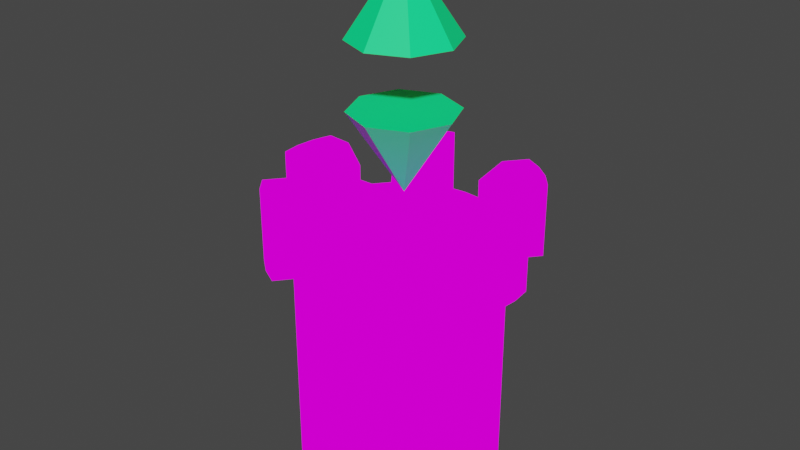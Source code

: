 # Source: MageTowerTexturePaint.blend  (saved by Blender 2.80.51; exported with 4.5.12 LTS)
import bpy
from mathutils import Matrix  # noqa: F401  (used for matrix-valued properties, if any)

bpy.ops.wm.read_factory_settings(use_empty=True)
scene = bpy.context.scene
scene.name = 'Scene'

# ---- collections
col_collection = bpy.data.collections.new('Collection'); scene.collection.children.link(col_collection)

# ---- images (referenced by path relative to the original .blend; pixels are not part of the script)
import os
ASSET_DIR = os.environ.get("B2B_ASSET_DIR", "")  # directory of the original .blend (textures are referenced by path, not embedded)
HERE = os.path.dirname(os.path.abspath(__file__))  # packed textures are extracted next to this script under _unpacked/

def load_image(name, relpath, width, height, colorspace="sRGB"):
    """Load a texture the original file referenced (path relative to the .blend, or extracted next to this script)."""
    p = next((c for c in (os.path.join(HERE, relpath), os.path.join(ASSET_DIR, relpath)) if relpath and os.path.exists(c)), "")
    if p:
        img = bpy.data.images.load(p, check_existing=True)
        img.name = name
    else:  # same state as the original file: an image datablock whose file is absent (Cycles renders it pink)
        img = bpy.data.images.new(name, width, height)
        img.source = "FILE"
        img.filepath = "//" + (relpath or name)
    img.colorspace_settings.name = colorspace
    return img
img_towertexture_gimp_png = load_image('towerTexture_gimp.png', 'towerTexture_gimp.png', 1024, 1024, 'sRGB')

# ---- materials (node trees are filled in below, after node groups)
mat_material_003 = bpy.data.materials.new('Material.003')
mat_material_003.use_transparent_shadow = False
mat_material_003.roughness = 0.25
mat_material = bpy.data.materials.new('Material')
mat_material.alpha_threshold = 0.0
mat_material.use_transparent_shadow = False
mat_material.roughness = 0.5
mat_material.line_color = (0.0, 0.0, 0.0, 1.0)
mat_material_002 = bpy.data.materials.new('Material.002')
mat_material_002.use_transparent_shadow = False
mat_material_002.roughness = 0.25
mat_material_005 = bpy.data.materials.new('Material.005')
mat_material_005.use_transparent_shadow = False
mat_material_005.roughness = 0.25

# ---- material node trees
mat_material_003.use_nodes = True; mat_material_003.node_tree.nodes.clear()
_N = mat_material_003.node_tree.nodes; _L = mat_material_003.node_tree.links
n0 = _N.new('ShaderNodeOutputMaterial'); n0.name = 'Material Output'; n0.location = (300, 300)
n1 = _N.new('ShaderNodeBsdfPrincipled'); n1.name = 'Principled BSDF'; n1.location = (10, 300)
n1.distribution = 'GGX'
n1.subsurface_method = 'BURLEY'
n1.inputs[0].default_value = (0.5204, 0.6746, 1.0, 1.0)
n1.inputs[3].default_value = 1.45
_L.new(n1.outputs[0], n0.inputs[0])
n0.is_active_output = True
mat_material.use_nodes = True; mat_material.node_tree.nodes.clear()
_N = mat_material.node_tree.nodes; _L = mat_material.node_tree.links
n0 = _N.new('ShaderNodeOutputMaterial'); n0.name = 'Material Output'; n0.location = (300, 300)
n1 = _N.new('ShaderNodeBsdfPrincipled'); n1.name = 'Principled BSDF'; n1.location = (10, 300)
n1.distribution = 'GGX'
n1.subsurface_method = 'BURLEY'
n1.inputs[0].default_value = (0.8, 0.2869, 0.02619, 1.0)
n1.inputs[3].default_value = 1.45
_L.new(n1.outputs[0], n0.inputs[0])
n0.is_active_output = True
mat_material_002.use_nodes = True; mat_material_002.node_tree.nodes.clear()
_N = mat_material_002.node_tree.nodes; _L = mat_material_002.node_tree.links
n0 = _N.new('ShaderNodeOutputMaterial'); n0.name = 'Material Output'; n0.location = (300, 300)
n1 = _N.new('ShaderNodeBsdfPrincipled'); n1.name = 'Principled BSDF'; n1.location = (10, 300)
n1.distribution = 'GGX'
n1.subsurface_method = 'BURLEY'
n1.inputs[0].default_value = (0.0, 1.0, 0.2675, 1.0)
n1.inputs[3].default_value = 1.45
_L.new(n1.outputs[0], n0.inputs[0])
n0.is_active_output = True
mat_material_005.use_nodes = True; mat_material_005.node_tree.nodes.clear()
_N = mat_material_005.node_tree.nodes; _L = mat_material_005.node_tree.links
n0 = _N.new('ShaderNodeOutputMaterial'); n0.name = 'Material Output'; n0.location = (428, 221)
n1 = _N.new('ShaderNodeTexImage'); n1.name = 'Image Texture'; n1.location = (98, 214)
n1.image = img_towertexture_gimp_png
_L.new(n1.outputs[0], n0.inputs[0])
n0.is_active_output = True

# ---- world
world_world = bpy.data.worlds.new('World'); scene.world = world_world
world_world.use_nodes = True; world_world.node_tree.nodes.clear()
_N = world_world.node_tree.nodes; _L = world_world.node_tree.links
n0 = _N.new('ShaderNodeOutputWorld'); n0.name = 'World Output'; n0.location = (300, 300)
n1 = _N.new('ShaderNodeBackground'); n1.name = 'Background'; n1.location = (10, 300)
n1.inputs[0].default_value = (0.05088, 0.05088, 0.05088, 1.0)
_L.new(n1.outputs[0], n0.inputs[0])
n0.is_active_output = True
world_world.color = (0.05088, 0.05088, 0.05088)
world_world.use_sun_shadow = False
world_world.sun_shadow_jitter_overblur = 0.0

# ---- meshes
me_cylinder = bpy.data.meshes.new('Cylinder')
me_cylinder.from_pydata([(0.0, 1.0, -1.263), (0.1951, 0.9808, -1.263), (0.3827, 0.9239, -1.263), (0.5556, 0.8315, -1.263), (0.7071, 0.7071, -1.263), (0.8315, 0.5556, -1.263), (0.9239, 0.3827, -1.263), (0.9808, 0.1951, -1.263), (1.0, 7.55e-08, -1.263), (0.9808, -0.1951, -1.263), (0.9239, -0.3827, -1.263), (0.8315, -0.5556, -1.263), (0.7071, -0.7071, -1.263), (0.5556, -0.8315, -1.263), (0.3827, -0.9239, -1.263), (-0.5556, -0.8315, -1.263), (-0.7071, -0.7071, -1.263), (-0.8315, -0.5556, -1.263), (-0.9239, -0.3827, -1.263), (-0.9808, -0.1951, -1.263), (-1.0, 9.656e-07, -1.263), (-0.9808, 0.1951, -1.263), (-0.9239, 0.3827, -1.263), (-0.8315, 0.5556, -1.263), (-0.7071, 0.7071, -1.263), (-0.5556, 0.8315, -1.263), (-0.3827, 0.9239, -1.263), (-0.1951, 0.9808, -1.263), (0.7597, -0.7597, 1.737), (0.6082, -0.8841, 1.737), (0.4353, -0.9765, 1.737), (0.2477, -1.033, 1.737), (-0.3827, -0.9239, 1.737), (-0.7071, -0.7071, 1.737), (-0.8315, -0.5556, 1.737), (-1.033, -0.1951, 1.737), (-1.053, 9.649e-07, 1.737), (-1.033, 0.1951, 1.737), (-0.9765, 0.3827, 1.737), (0.3194, 0.771, 1.579), (0.4637, 0.6939, 1.579), (0.5901, 0.5901, 1.579), (0.6939, 0.4637, 1.579), (0.8185, 0.1628, 1.579), (0.8346, 1.107e-07, 1.579), (0.8185, -0.1628, 1.579), (0.771, -0.3194, 1.579), (0.5901, -0.5901, 1.579), (0.4637, -0.6939, 1.579), (0.3194, -0.771, 1.579), (0.1628, -0.8185, 1.579), (-0.3194, -0.771, 1.579), (-0.4637, -0.6939, 1.579), (-0.5901, -0.5901, 1.579), (-0.6939, -0.4637, 1.579), (-0.8185, -0.1628, 1.579), (-0.8346, 8.535e-07, 1.579), (-0.8185, 0.1628, 1.579), (-0.771, 0.3194, 1.579), (-0.5901, 0.5901, 1.579), (-0.4637, 0.6939, 1.579), (-0.3194, 0.771, 1.579), (-0.1628, 0.8185, 1.579), (0.1628, 0.8185, 1.277), (4.763e-08, 0.8346, 1.277), (0.3194, 0.771, 1.277), (0.4637, 0.6939, 1.277), (0.771, 0.3194, 1.277), (0.8185, 0.1628, 1.277), (0.8346, 1.107e-07, 1.277), (0.8185, -0.1628, 1.277), (0.771, -0.3194, 1.277), (0.6939, -0.4637, 1.277), (0.5901, -0.5901, 1.277), (0.4637, -0.6939, 1.277), (0.3194, -0.771, 1.277), (0.1628, -0.8185, 1.277), (-2.243e-07, -0.8346, 1.277), (-0.1628, -0.8185, 1.277), (-0.3194, -0.771, 1.277), (-0.4637, -0.6939, 1.277), (-0.5901, -0.5901, 1.277), (-0.6939, -0.4637, 1.277), (-0.771, -0.3194, 1.277), (-0.8185, -0.1628, 1.277), (-0.8346, 8.535e-07, 1.277), (-0.8185, 0.1628, 1.277), (-0.771, 0.3194, 1.277), (-0.6939, 0.4637, 1.277), (-0.5901, 0.5901, 1.277), (-0.4637, 0.6939, 1.277), (-0.3194, 0.771, 1.277), (-0.1628, 0.8185, 1.277), (0.3827, 0.9239, 1.274), (0.8315, 0.5556, 1.274), (0.9239, 0.3827, 1.274), (0.7597, -0.7597, 1.379), (0.6082, -0.8841, 1.379), (0.4353, -0.9765, 1.379), (0.2477, -1.033, 1.379), (-3.258e-07, -1.0, 1.274), (-0.1951, -0.9808, 1.274), (-0.5496, -1.127, 1.737), (-0.7225, -1.035, 1.737), (-0.9239, -0.3827, 1.274), (-1.033, -0.1951, 1.379), (-0.5556, -0.8315, 1.737), (-0.9765, 0.3827, 1.379), (-0.8315, 0.5556, 1.274), (-0.7071, 0.7071, 1.274), (-1.295, -0.1693, 1.737), (-1.315, 0.0258, 1.737), (-0.1951, 0.9808, 1.274), (0.1951, 0.9808, 1.277), (1.367e-10, 1.0, 1.277), (0.9239, 0.3827, 1.277), (0.8315, 0.5556, 1.277), (0.8315, -0.5556, 1.277), (-3.257e-07, -1.0, 1.277), (0.2477, -1.033, 1.382), (-0.1951, -0.9808, 1.277), (-0.3827, -0.9239, 1.382), (-0.9239, -0.3827, 1.277), (-0.8315, -0.5556, 1.382), (-1.033, -0.1951, 1.382), (-0.8315, 0.5556, 1.277), (-0.9765, 0.3827, 1.382), (-0.7071, 0.7071, 1.277), (-0.1951, 0.9808, 1.277), (0.1628, 0.8185, 1.277), (5.969e-08, 0.8346, 1.277), (0.3194, 0.771, 1.277), (0.771, 0.3194, 1.277), (0.6939, 0.4637, 1.277), (0.8185, 0.1628, 1.277), (0.6939, -0.4637, 1.277), (0.771, -0.3194, 1.277), (0.5901, -0.5901, 1.277), (-2.122e-07, -0.8346, 1.277), (0.1628, -0.8185, 1.277), (-0.1628, -0.8185, 1.277), (-0.3194, -0.771, 1.277), (-0.771, -0.3194, 1.277), (-0.6939, -0.4637, 1.277), (-0.8185, -0.1628, 1.277), (-0.6939, 0.4637, 1.277), (-0.771, 0.3194, 1.277), (-0.5901, 0.5901, 1.277), (-0.1628, 0.8185, 1.277), (0.1951, 0.9808, -0.3095), (0.3827, 0.9239, -0.04632), (0.5556, 0.8315, -0.2042), (0.7071, 0.7071, -0.2042), (0.8315, 0.5556, -0.2042), (0.9239, 0.3827, -0.2042), (0.9808, 0.1951, -0.2042), (1.0, 7.55e-08, -0.2042), (0.9808, -0.1951, -0.2042), (0.9239, -0.3827, -0.2042), (0.8315, -0.5556, -0.2042), (0.7071, -0.7071, -0.2042), (0.5556, -0.8315, -0.2042), (0.3827, -0.9239, -0.2042), (0.1951, -0.9808, -0.2042), (-3.258e-07, -1.0, -0.2042), (-0.1951, -0.9808, -0.2042), (-0.3827, -0.9239, -0.2042), (-0.5556, -0.8315, -0.2042), (-0.7071, -0.7071, -0.2042), (-0.8315, -0.5556, -0.2042), (-0.9239, -0.3827, -0.2042), (-0.9808, -0.1951, -0.2042), (-1.0, 9.656e-07, -0.2042), (-0.9808, 0.1951, -0.2042), (-0.9239, 0.3827, -0.2042), (-0.8315, 0.5556, -0.2042), (-0.7071, 0.7071, -0.2042), (-0.5556, 0.8315, -0.2042), (-0.3827, 0.9239, -0.2042), (-0.1951, 0.9808, -0.04632), (0.0, 1.0, -0.3095), (0.1951, -0.9808, -1.263), (-0.3827, -0.9239, -1.263), (0.2054, -0.876, -1.263), (-0.3724, -0.8191, -1.263), (0.2054, -0.876, -0.3095), (-0.3724, -0.8191, -0.3095), (0.1951, 0.9808, 0.845), (0.3827, 0.9239, 0.5819), (-0.1951, 0.9808, 0.5819), (0.0, 1.0, 0.845), (0.1848, 0.876, -0.3095), (0.3724, 0.8191, -0.04632), (-0.2054, 0.876, -0.04632), (-0.01032, 0.8952, -0.3095), (0.1848, 0.876, 0.845), (0.3724, 0.8191, 0.5819), (-0.2054, 0.876, 0.5819), (-0.01032, 0.8952, 0.845), (0.1393, 0.9856, 0.845), (0.0558, 0.9952, 0.845), (0.1393, 0.9856, -0.3095), (0.0558, 0.9952, -0.3095), (0.3827, 0.9239, 0.3102), (0.3827, 0.9239, 0.2254), (-0.1951, 0.9808, 0.2254), (-0.1951, 0.9808, 0.3102), (0.4637, 0.6939, 1.119), (0.771, 0.3194, 1.119), (0.8185, -0.1628, 1.119), (0.771, -0.3194, 1.119), (0.6939, -0.4637, 1.119), (0.5901, -0.5901, 1.119), (0.4637, -0.6939, 1.119), (0.3194, -0.771, 1.119), (-2.33e-07, -0.8346, 1.119), (-0.1628, -0.8185, 1.119), (-0.3194, -0.771, 1.119), (-0.5901, -0.5901, 1.119), (-0.6939, -0.4637, 1.119), (-0.771, -0.3194, 1.119), (-0.8346, 8.535e-07, 1.119), (-0.8185, 0.1628, 1.119), (-0.6939, 0.4637, 1.119), (-0.5901, 0.5901, 1.119), (-0.3194, 0.771, 1.119), (0.1628, 0.8185, 1.119), (3.897e-08, 0.8346, 1.119), (0.3194, 0.771, 1.119), (0.8185, 0.1628, 1.119), (0.8346, 1.107e-07, 1.119), (0.1628, -0.8185, 1.119), (-0.4637, -0.6939, 1.119), (-0.8185, -0.1628, 1.119), (-0.771, 0.3194, 1.119), (-0.4637, 0.6939, 1.119), (-0.1628, 0.8185, 1.119), (0.1303, 0.6548, 1.119), (5.911e-08, 0.6676, 1.119), (0.2555, 0.6168, 1.119), (0.3709, 0.5551, 1.119), (0.4721, 0.4721, 1.119), (0.5551, 0.3709, 1.119), (0.6168, 0.2555, 1.119), (0.6548, 0.1303, 1.119), (0.6676, 1.47e-07, 1.119), (0.6548, -0.1303, 1.119), (0.6168, -0.2555, 1.119), (0.5551, -0.3709, 1.119), (0.4721, -0.4721, 1.119), (0.3709, -0.5551, 1.119), (0.2555, -0.6168, 1.119), (0.1303, -0.6548, 1.119), (-1.584e-07, -0.6676, 1.119), (-0.1303, -0.6548, 1.119), (-0.2555, -0.6168, 1.119), (-0.3709, -0.5551, 1.119), (-0.4721, -0.4721, 1.119), (-0.5551, -0.3709, 1.119), (-0.6168, -0.2555, 1.119), (-0.6548, -0.1302, 1.119), (-0.6676, 7.413e-07, 1.119), (-0.6548, 0.1303, 1.119), (-0.6168, 0.2555, 1.119), (-0.5551, 0.3709, 1.119), (-0.4721, 0.4721, 1.119), (-0.3709, 0.5551, 1.119), (-0.2555, 0.6168, 1.119), (-0.1302, 0.6548, 1.119), (0.1303, 0.6548, 1.014), (5.404e-08, 0.6676, 1.014), (0.2555, 0.6168, 1.014), (0.3709, 0.5551, 1.014), (0.4721, 0.4721, 1.014), (0.5551, 0.3709, 1.014), (0.6168, 0.2555, 1.014), (0.6548, 0.1303, 1.014), (0.6676, 1.47e-07, 1.014), (0.6548, -0.1303, 1.014), (0.6168, -0.2555, 1.014), (0.5551, -0.3709, 1.014), (0.4721, -0.4721, 1.014), (0.3709, -0.5551, 1.014), (0.2555, -0.6168, 1.014), (0.1303, -0.6548, 1.014), (-1.635e-07, -0.6676, 1.014), (-0.1303, -0.6548, 1.014), (-0.2555, -0.6168, 1.014), (-0.3709, -0.5551, 1.014), (-0.4721, -0.4721, 1.014), (-0.5551, -0.3709, 1.014), (-0.6168, -0.2555, 1.014), (-0.6548, -0.1302, 1.014), (-0.6676, 7.413e-07, 1.014), (-0.6548, 0.1303, 1.014), (-0.6168, 0.2555, 1.014), (-0.5551, 0.3709, 1.014), (-0.4721, 0.4721, 1.014), (-0.3709, 0.5551, 1.014), (-0.2555, 0.6168, 1.014), (-0.1302, 0.6548, 1.014), (0.3827, 0.9239, 0.9437), (0.5556, 0.8315, 0.9042), (0.8315, 0.5556, 0.9042), (0.9239, 0.3827, 0.9042), (1.033, 0.2477, 1.009), (1.053, 0.05263, 1.009), (1.033, -0.1425, 1.009), (0.9765, -0.3301, 1.009), (0.8315, -0.5556, 0.9042), (0.7597, -0.7597, 1.009), (0.6082, -0.8841, 1.009), (0.4353, -0.9765, 1.009), (0.2477, -1.033, 1.007), (-3.258e-07, -1.0, 0.9012), (-0.1951, -0.9808, 0.9012), (-0.5556, -0.8315, 1.009), (-0.8315, -0.5556, 1.009), (-0.9239, -0.3827, 0.9042), (-1.033, -0.1951, 1.009), (-1.053, 9.649e-07, 1.009), (-1.033, 0.1951, 1.009), (-0.9765, 0.3827, 1.009), (-0.8315, 0.5556, 0.9042), (-0.7071, 0.7071, 0.9042), (-0.5556, 0.8315, 0.9042), (-0.3827, 0.9239, 0.9042), (-0.1951, 0.9808, 0.9437), (0.6939, 0.4637, 1.277), (0.5901, 0.5901, 1.277), (0.7071, 0.7071, 1.274), (0.5556, 0.8315, 1.274), (0.3827, 0.9239, 1.277), (0.6939, 0.4637, 1.119), (0.5901, 0.5901, 1.119), (0.7071, 0.7071, 0.9042), (-1.295, 0.2209, 1.737), (-1.238, 0.4085, 1.737), (-1.315, 0.0258, 1.379), (-1.238, 0.4085, 1.382), (-1.238, 0.4085, 1.379), (-1.295, -0.1693, 1.379), (-1.295, -0.1693, 1.382), (-1.295, 0.2209, 1.379), (-1.295, -0.1693, 1.009), (-1.315, 0.0258, 1.009), (-1.295, 0.2209, 1.009), (-1.238, 0.4085, 1.009), (-0.8315, -0.5556, 1.379), (0.8838, -0.9918, 1.737), (-0.3827, -0.9239, 1.379), (0.7323, -1.116, 1.737), (-0.3827, -0.9239, 1.007), (-0.7071, -0.7071, 1.009), (-0.8741, -0.9105, 1.737), (-0.9984, -0.759, 1.737), (-0.9984, -0.759, 1.382), (-0.9984, -0.759, 1.379), (-0.7225, -1.035, 1.379), (-0.5496, -1.127, 1.379), (-0.5496, -1.127, 1.382), (-0.8741, -0.9105, 1.379), (-0.5496, -1.127, 1.007), (-0.7225, -1.035, 1.009), (-0.8741, -0.9105, 1.009), (-0.9984, -0.759, 1.009), (0.5594, -1.209, 1.737), (0.3718, -1.266, 1.737), (0.5594, -1.209, 1.379), (0.3718, -1.266, 1.382), (0.7323, -1.116, 1.379), (0.3718, -1.266, 1.379), (0.8838, -0.9918, 1.379), (0.8838, -0.9918, 1.009), (0.7323, -1.116, 1.009), (0.5594, -1.209, 1.009), (0.3718, -1.266, 1.007), (0.0558, 1.048, 0.845), (0.0558, 1.048, -0.3095), (0.1393, 1.038, 0.845), (0.1393, 1.038, -0.3095), (0.3827, 1.012, 0.2254), (0.3827, 1.012, 0.3102), (-0.1951, 1.069, 0.3102), (-0.1951, 1.069, 0.2254), (0.9523, -0.2889, 0.35), (0.9904, 0.09755, 0.35), (0.8429, 0.01548, -0.2042), (0.8237, -0.1796, -0.2042), (0.8237, -0.1796, 0.9042), (0.8333, -0.08207, 0.35), (0.8429, 0.01548, 0.9042), (0.8333, 0.113, 0.35), (0.7952, -0.2734, 0.35), (-0.9239, -0.3827, -0.2042), (-0.9239, -0.3827, 0.9042), (-0.8315, -0.5556, -0.2042), (-0.7285, -0.1233, 0.35), (-0.7381, -0.02579, 0.9042), (-0.7381, -0.02579, -0.2042), (-0.7189, 0.1693, 0.9042), (-0.6904, 0.2631, 0.35), (-0.7189, 0.1693, -0.2042), (-0.7285, 0.07175, 0.35), (-0.9523, 0.2889, 0.35), (-0.8315, -0.5556, 0.9042), (-0.9904, -0.09754, 0.35), (0.8841, 0.6082, 1.737), (0.7597, 0.7597, 1.737), (0.8841, 0.6082, 1.382), (0.4353, 0.9765, 1.379), (0.4353, 0.9765, 1.049), (0.8841, 0.6082, 1.379), (0.8841, 0.6082, 1.009), (0.6082, 0.8841, 1.009), (0.9267, 0.9632, 1.379), (0.7597, 0.7597, 1.379), (0.4353, 0.9765, 1.382), (0.6082, 0.8841, 1.379), (0.7751, 1.088, 1.379), (0.6023, 1.18, 1.382), (0.7751, 1.088, 1.737), (0.6023, 1.18, 1.737), (0.9267, 0.9632, 1.737), (1.051, 0.8116, 1.737), (1.051, 0.8116, 1.379), (0.6023, 1.18, 1.379), (1.051, 0.8116, 1.382), (0.6023, 1.18, 1.049), (0.7751, 1.088, 1.009), (0.9267, 0.9632, 1.009), (1.051, 0.8116, 1.009), (0.6082, 0.8841, 1.737), (0.7597, 0.7597, 1.009), (0.4353, 0.9765, 1.737), (-0.5788, 0.8787, 1.737), (-0.7303, 0.7543, 1.737), (-0.4059, 0.9711, 1.737), (-0.2183, 1.028, 1.737), (-0.2183, 1.028, 1.379), (-0.3424, 1.26, 1.379), (-0.53, 1.203, 1.01), (-0.4059, 0.9711, 1.01), (-0.5788, 0.8787, 1.01), (-0.7028, 1.111, 1.01), (-0.2183, 1.028, 1.383), (-0.7303, 0.7543, 1.383), (-0.8544, 0.9864, 1.01), (-0.7303, 0.7543, 1.01), (-0.7303, 0.7543, 1.379), (-0.8544, 0.9864, 1.379), (-0.53, 1.203, 1.737), (-0.3424, 1.26, 1.737), (-0.2183, 1.028, 1.049), (-0.7028, 1.111, 1.737), (-0.8544, 0.9864, 1.737), (-0.53, 1.203, 1.379), (-0.7028, 1.111, 1.379), (-0.3424, 1.26, 1.383), (-0.8544, 0.9864, 1.383), (-0.3424, 1.26, 1.049), (1.033, 0.1951, 1.737), (1.053, 7.451e-08, 1.737), (1.033, -0.1951, 1.737), (0.9765, -0.3827, 1.737), (1.033, 0.1951, 1.382), (0.9765, -0.3827, 1.382), (1.315, -0.02579, 1.737), (1.295, 0.1693, 1.737), (1.295, -0.2209, 1.737), (1.238, -0.4085, 1.737), (1.238, -0.4085, 1.379), (1.295, 0.1693, 1.382), (1.295, -0.2209, 1.379), (1.315, -0.02579, 1.379), (1.295, 0.1693, 1.009), (1.315, -0.02579, 1.009), (1.295, -0.2209, 1.009), (1.238, -0.4085, 1.009)], [(134, 132), (135, 136), (137, 135), (47, 137), (134, 43), (201, 149), (199, 187), (205, 189), (203, 150), (190, 200), (180, 202), (188, 204), (179, 206)], [(98, 99, 371, 368), (28, 29, 351, 349), (107, 322, 347, 340), (173, 172, 399, 402), (37, 36, 56, 57), (119, 98, 368, 369), (105, 124, 342, 341), (38, 37, 57, 58), (29, 28, 47, 48), (30, 29, 48, 49), (31, 30, 49, 50), (51, 32, 121, 141), (60, 61, 437, 435), (106, 32, 51, 52), (33, 106, 52, 53), (34, 33, 53, 54), (38, 58, 146, 126), (36, 35, 55, 56), (88, 87, 234, 223), (40, 39, 65, 66), (61, 60, 90, 91), (41, 40, 66, 329), (62, 61, 91, 92), (42, 41, 329, 328), (52, 51, 79, 80), (53, 52, 80, 81), (54, 53, 81, 82), (44, 43, 68, 69), (45, 44, 69, 70), (46, 45, 70, 71), (56, 55, 84, 85), (57, 56, 85, 86), (58, 57, 86, 87), (48, 47, 73, 74), (49, 48, 74, 75), (50, 49, 75, 76), (60, 59, 89, 90), (189, 112, 128, 114, 190), (323, 108, 109, 324), (322, 107, 108, 323), (37, 38, 337, 336), (126, 107, 340, 339), (124, 35, 110, 342), (318, 104, 105, 319), (317, 348, 104, 318), (315, 101, 350, 352), (314, 100, 101, 315), (313, 99, 100, 314), (72, 73, 96, 117, 135), (99, 313, 376, 371), (313, 312, 375, 376), (303, 94, 95, 304), (187, 113, 332, 188), (202, 201, 199, 200), (28, 96, 73, 47), (125, 126, 146, 145), (113, 114, 130, 129), (127, 125, 145, 147), (332, 113, 129, 131), (118, 119, 139, 138), (120, 118, 138, 140), (121, 120, 140, 141), (114, 128, 148, 130), (115, 116, 133, 132), (122, 123, 143, 142), (124, 122, 142, 144), (449, 127, 109), (31, 50, 139, 119), (34, 54, 143, 123), (96, 28, 349, 372), (55, 35, 124, 144), (197, 193, 179, 189), (1, 149, 150, 2), (2, 150, 151, 3), (3, 151, 152, 4), (4, 152, 153, 5), (5, 153, 154, 6), (6, 154, 155, 7), (8, 156, 157, 9), (10, 158, 159, 11), (11, 159, 160, 12), (12, 160, 161, 13), (13, 161, 162, 14), (14, 162, 163, 181), (163, 166, 186, 185), (182, 166, 167, 15), (15, 167, 168, 16), (16, 168, 169, 17), (17, 169, 170, 18), (18, 170, 171, 19), (170, 169, 396, 394), (396, 405, 395, 394), (321, 404, 401, 400), (22, 174, 175, 23), (23, 175, 176, 24), (24, 176, 177, 25), (25, 177, 178, 26), (26, 178, 179, 27), (27, 179, 180, 0), (183, 185, 186, 184), (181, 163, 185, 183), (166, 182, 184, 186), (182, 181, 183, 184), (187, 190, 114, 113), (191, 194, 193, 197, 198, 195, 196, 192), (180, 179, 193, 194), (0, 180, 149, 1), (187, 188, 196, 195), (150, 149, 191, 192), (192, 196, 188, 150), (189, 190, 198, 197), (194, 191, 149, 180), (204, 205, 206, 203), (75, 74, 213, 214), (63, 64, 227, 226), (89, 88, 223, 224), (76, 75, 214, 231), (65, 63, 226, 228), (90, 89, 224, 235), (77, 76, 231, 215), (66, 65, 228, 207), (91, 90, 235, 225), (78, 77, 215, 216), (329, 66, 207, 334), (92, 91, 225, 236), (79, 78, 216, 217), (64, 92, 236, 227), (80, 79, 217, 232), (81, 80, 232, 218), (68, 67, 208, 229), (82, 81, 218, 219), (69, 68, 229, 230), (83, 82, 219, 220), (70, 69, 230, 209), (84, 83, 220, 233), (71, 70, 209, 210), (85, 84, 233, 221), (72, 71, 210, 211), (86, 85, 221, 222), (73, 72, 211, 212), (87, 86, 222, 234), (74, 73, 212, 213), (219, 218, 257, 258), (261, 260, 292, 293), (230, 229, 244, 245), (220, 219, 258, 259), (209, 230, 245, 246), (233, 220, 259, 260), (210, 209, 246, 247), (221, 233, 260, 261), (211, 210, 247, 248), (222, 221, 261, 262), (212, 211, 248, 249), (234, 222, 262, 263), (213, 212, 249, 250), (223, 234, 263, 264), (214, 213, 250, 251), (226, 227, 238, 237), (224, 223, 264, 265), (231, 214, 251, 252), (228, 226, 237, 239), (235, 224, 265, 266), (215, 231, 252, 253), (207, 228, 239, 240), (225, 235, 266, 267), (216, 215, 253, 254), (334, 207, 240, 241), (236, 225, 267, 268), (217, 216, 254, 255), (333, 334, 241, 242), (227, 236, 268, 238), (232, 217, 255, 256), (208, 333, 242, 243), (218, 232, 256, 257), (229, 208, 243, 244), (269, 270, 300, 299, 298, 297, 296, 295, 294, 293, 292, 291, 290, 289, 288, 287, 286, 285, 284, 283, 282, 281, 280, 279, 278, 277, 276, 275, 274, 273, 272, 271), (248, 247, 279, 280), (262, 261, 293, 294), (249, 248, 280, 281), (263, 262, 294, 295), (250, 249, 281, 282), (264, 263, 295, 296), (251, 250, 282, 283), (237, 238, 270, 269), (265, 264, 296, 297), (252, 251, 283, 284), (239, 237, 269, 271), (266, 265, 297, 298), (253, 252, 284, 285), (240, 239, 271, 272), (267, 266, 298, 299), (254, 253, 285, 286), (241, 240, 272, 273), (268, 267, 299, 300), (255, 254, 286, 287), (242, 241, 273, 274), (238, 268, 300, 270), (256, 255, 287, 288), (243, 242, 274, 275), (257, 256, 288, 289), (244, 243, 275, 276), (258, 257, 289, 290), (245, 244, 276, 277), (259, 258, 290, 291), (246, 245, 277, 278), (260, 259, 291, 292), (247, 246, 278, 279), (198, 190, 187, 195), (150, 301, 302, 151), (151, 302, 335, 152), (152, 335, 303, 153), (153, 303, 304, 154), (159, 309, 310, 160), (160, 310, 311, 161), (161, 311, 312, 162), (162, 312, 313, 163), (163, 313, 314, 164), (164, 314, 315, 165), (165, 315, 352, 166), (166, 352, 316, 167), (167, 316, 353, 168), (168, 353, 317, 169), (169, 317, 405, 396), (21, 173, 174, 22), (345, 320, 319, 344), (399, 403, 402), (19, 171, 172, 20), (171, 406, 172), (175, 323, 324, 176), (176, 324, 325, 177), (177, 325, 326, 178), (178, 326, 327, 179), (328, 329, 334, 333), (67, 328, 333, 208), (302, 301, 411, 414), (94, 303, 413, 412), (116, 330, 416, 409), (301, 93, 410, 411), (303, 335, 433, 413), (335, 302, 414, 433), (93, 331, 418, 410), (331, 332, 417, 418), (330, 94, 412, 416), (438, 62, 92, 128, 445), (128, 112, 439, 445), (59, 60, 435, 436), (61, 62, 438, 437), (327, 326, 442, 453), (324, 109, 449, 448), (112, 327, 453, 439), (127, 89, 59, 436, 446), (326, 325, 443, 442), (449, 446, 127), (109, 127, 446, 449), (325, 324, 448, 443), (337, 339, 340, 343, 336), (336, 343, 338, 111), (110, 111, 338, 341, 342), (346, 343, 340, 347), (345, 338, 343, 346), (344, 341, 338, 345), (35, 36, 111, 110), (319, 105, 341, 344), (404, 321, 322), (38, 126, 339, 337), (36, 37, 336, 111), (398, 403, 399, 397), (352, 350, 359, 362), (34, 123, 356, 355), (348, 317, 365, 357), (106, 33, 354, 103), (317, 353, 364, 365), (121, 32, 102, 360), (355, 356, 357, 361, 354), (354, 361, 358, 103), (102, 103, 358, 359, 360), (364, 361, 357, 365), (363, 358, 361, 364), (362, 359, 358, 363), (33, 34, 355, 354), (316, 352, 362, 363), (350, 121, 360, 359), (123, 348, 357, 356), (353, 316, 363, 364), (32, 106, 103, 102), (367, 369, 368, 366), (351, 370, 372, 349), (366, 368, 370, 351), (375, 368, 371, 376), (374, 370, 368, 375), (373, 372, 370, 374), (29, 30, 366, 351), (470, 471, 473, 469), (30, 31, 367, 366), (310, 96, 372, 373), (311, 310, 373, 374), (31, 119, 369, 367), (96, 97, 370, 372), (312, 311, 374, 375), (378, 377, 379, 380), (381, 382, 383, 384), (206, 205, 384, 383), (204, 203, 382, 381), (200, 199, 379, 377), (202, 200, 377, 378), (205, 204, 381, 384), (203, 206, 383, 382), (201, 202, 378, 380), (199, 201, 380, 379), (157, 385, 158), (157, 156, 387, 388), (307, 385, 393, 389), (159, 158, 308, 309), (386, 305, 306), (155, 386, 156), (386, 306, 391, 392), (154, 304, 305, 155), (308, 385, 307), (305, 386, 155), (385, 157, 388, 393), (385, 308, 158), (7, 155, 156, 8), (9, 157, 158, 10), (393, 388, 390, 389), (390, 387, 392, 391), (390, 391, 389), (387, 390, 388), (156, 386, 392, 387), (306, 307, 389, 391), (317, 318, 395, 405), (320, 321, 400, 398), (404, 322, 174), (319, 320, 406), (172, 406, 397, 399), (403, 398, 400), (173, 404, 174), (347, 322, 321, 346), (404, 173, 402, 401), (170, 318, 319, 171), (346, 321, 320, 345), (20, 172, 173, 21), (171, 319, 406), (406, 320, 398, 397), (400, 401, 402, 403), (175, 174, 322, 323), (318, 170, 394, 395), (434, 432, 421, 422), (412, 413, 431, 425), (410, 418, 419, 426), (409, 416, 415, 427), (416, 412, 425, 415), (418, 417, 420, 419), (430, 415, 425, 431), (429, 419, 415, 430), (428, 426, 419, 429), (421, 419, 420, 422), (423, 415, 419, 421), (423, 424, 427, 415), (407, 409, 427, 424), (414, 411, 428, 429), (432, 408, 423, 421), (417, 434, 422, 420), (433, 414, 429, 430), (408, 407, 424, 423), (413, 433, 430, 431), (411, 410, 426, 428), (39, 40, 432, 434), (40, 41, 408, 432), (41, 42, 407, 408), (39, 434, 417, 332, 131), (133, 116, 409, 407, 42), (438, 445, 458, 452), (453, 442, 441, 460), (445, 439, 440, 458), (442, 443, 444, 441), (448, 449, 450, 447), (437, 438, 452, 451), (441, 456, 440, 460), (444, 457, 456, 441), (447, 450, 457, 444), (451, 456, 457, 454), (452, 458, 440, 456, 451), (455, 454, 457, 450, 459), (436, 435, 454, 455), (449, 446, 459, 450), (446, 436, 455, 459), (435, 437, 451, 454), (443, 448, 447, 444), (439, 453, 460, 440), (465, 461, 468, 472), (462, 463, 469, 467), (475, 305, 465, 472), (308, 478, 471, 466), (464, 466, 471, 470), (467, 474, 472, 468), (469, 473, 474, 467), (477, 473, 471, 478), (476, 474, 473, 477), (475, 472, 474, 476), (463, 464, 470, 469), (310, 309, 117, 96), (306, 305, 475, 476), (461, 462, 467, 468), (308, 307, 477, 478), (117, 309, 308, 466), (307, 306, 476, 477), (117, 466, 72), (136, 71, 72, 466), (136, 46, 71), (466, 71, 46, 464), (44, 45, 463, 462), (45, 46, 464, 463), (43, 44, 462, 461), (95, 115, 465, 305, 304), (461, 465, 134, 68, 43), (67, 68, 465, 115, 95)])
me_cylinder.polygons.foreach_set('material_index', [3, 3, 3, 3, 3, 3, 3, 3, 3, 3, 3, 3, 3, 3, 3, 3, 3, 3, 3, 3, 3, 3, 3, 3, 3, 3, 3, 3, 3, 3, 3, 3, 3, 3, 3, 3, 3, 3, 3, 3, 3, 3, 3, 3, 3, 3, 3, 3, 3, 3, 3, 3, 3, 3, 3, 3, 3, 3, 3, 3, 3, 3, 3, 3, 3, 3, 3, 3, 3, 3, 3, 3, 3, 3, 3, 3, 3, 3, 3, 3, 3, 3, 3, 3, 3, 3, 3, 3, 3, 3, 3, 3, 3, 3, 3, 3, 3, 3, 3, 3, 3, 3, 3, 3, 3, 3, 3, 3, 3, 3, 3, 3, 3, 3, 3, 3, 3, 3, 3, 3, 3, 3, 3, 3, 3, 3, 3, 3, 3, 3, 3, 3, 3, 3, 3, 3, 3, 3, 3, 3, 3, 3, 3, 3, 3, 3, 3, 3, 3, 3, 3, 3, 3, 3, 3, 3, 3, 3, 3, 3, 3, 3, 3, 3, 3, 3, 3, 3, 3, 3, 3, 3, 3, 3, 3, 3, 3, 3, 3, 3, 3, 3, 3, 3, 3, 3, 3, 3, 3, 3, 3, 3, 3, 3, 3, 3, 3, 3, 3, 3, 3, 3, 3, 3, 3, 3, 3, 3, 3, 3, 3, 3, 3, 3, 3, 3, 3, 3, 3, 3, 3, 3, 3, 3, 3, 3, 3, 3, 3, 3, 3, 3, 3, 3, 3, 3, 3, 3, 3, 3, 3, 3, 3, 3, 3, 3, 3, 3, 3, 3, 3, 3, 3, 3, 3, 3, 3, 3, 3, 3, 3, 3, 3, 3, 3, 3, 3, 3, 3, 3, 3, 3, 3, 3, 3, 3, 3, 3, 3, 3, 3, 3, 3, 3, 3, 3, 3, 3, 3, 3, 3, 3, 3, 3, 3, 3, 3, 3, 3, 3, 3, 3, 3, 3, 3, 3, 3, 3, 3, 3, 3, 3, 3, 3, 3, 3, 3, 3, 3, 3, 3, 3, 3, 3, 3, 3, 3, 3, 3, 3, 3, 3, 3, 3, 3, 3, 3, 3, 3, 3, 3, 3, 3, 3, 3, 3, 3, 3, 3, 3, 3, 3, 3, 3, 3, 3, 3, 3, 3, 3, 3, 3, 3, 3, 3, 3, 3, 3, 3, 3, 3, 3, 3, 3, 3, 3, 3, 3, 3, 3, 3, 3, 3, 3, 3, 3, 3, 3, 3, 3, 3, 3, 3, 3, 3, 3, 3, 3, 3, 3, 3, 3, 3, 3, 3, 3, 3, 3, 3, 3, 3, 3, 3, 3, 3, 3])
_uv = me_cylinder.uv_layers.new(name='UVMap')
_uv.uv.foreach_set('vector', [0.0118, 0.9247, 0.03449, 0.9202, 0.03449, 0.9512, 0.0118, 0.9557, 0.03913, 0.8115, 0.04364, 0.7889, 0.07469, 0.7889, 0.07017, 0.8115, 0.7961, 0.3916, 0.7961, 0.3481, 0.8254, 0.3482, 0.8254, 0.3916, 0.4609, 0.9851, 0.4378, 0.9851, 0.4378, 0.9541, 0.4609, 0.9541, 0.6057, 0.8156, 0.6057, 0.8387, 0.5802, 0.8359, 0.5802, 0.8167, 0.779, 0.9733, 0.7563, 0.9688, 0.7563, 0.9378, 0.779, 0.9423, 0.718, 0.3903, 0.718, 0.3898, 0.7473, 0.3899, 0.7473, 0.3903, 0.6012, 0.793, 0.6057, 0.8156, 0.5802, 0.8167, 0.5764, 0.7978, 0.04364, 0.7889, 0.03913, 0.8115, 0.0118, 0.8034, 0.01557, 0.7845, 0.04364, 0.7658, 0.04364, 0.7889, 0.01557, 0.7845, 0.01557, 0.7653, 0.03913, 0.7432, 0.04364, 0.7658, 0.01557, 0.7653, 0.0118, 0.7464, 0.8632, 0.2414, 0.8437, 0.2601, 0.8437, 0.2184, 0.8632, 0.2059, 0.4902, 0.8372, 0.4902, 0.8179, 0.5156, 0.8159, 0.5156, 0.839, 0.4014, 0.8423, 0.4059, 0.8196, 0.4248, 0.8255, 0.421, 0.8443, 0.4014, 0.8653, 0.4014, 0.8423, 0.421, 0.8443, 0.421, 0.8636, 0.4059, 0.8879, 0.4014, 0.8653, 0.421, 0.8636, 0.4248, 0.8825, 0.7961, 0.4337, 0.7709, 0.4151, 0.7709, 0.3796, 0.7961, 0.392, 0.6057, 0.8387, 0.6012, 0.8613, 0.5764, 0.8548, 0.5802, 0.8359, 0.4061, 0.6377, 0.4061, 0.6187, 0.4247, 0.6186, 0.4247, 0.6377, 0.6785, 0.2614, 0.6785, 0.2422, 0.714, 0.2422, 0.714, 0.2614, 0.3704, 0.6869, 0.3705, 0.6725, 0.406, 0.6725, 0.4059, 0.6869, 0.6785, 0.28, 0.6785, 0.2614, 0.714, 0.2614, 0.714, 0.28, 0.6785, 0.1884, 0.6785, 0.1741, 0.7141, 0.1741, 0.7141, 0.1884, 0.6785, 0.2974, 0.6785, 0.28, 0.714, 0.28, 0.7141, 0.2974, 0.6785, 0.09922, 0.6785, 0.08, 0.714, 0.08, 0.714, 0.09922, 0.6785, 0.1178, 0.6785, 0.09922, 0.714, 0.09922, 0.714, 0.1178, 0.6785, 0.1352, 0.6785, 0.1178, 0.714, 0.1178, 0.7141, 0.1352, 0.7327, 0.7081, 0.7327, 0.7246, 0.6972, 0.7246, 0.6971, 0.7081, 0.7326, 0.69, 0.7327, 0.7081, 0.6971, 0.7081, 0.6971, 0.69, 0.7326, 0.671, 0.7326, 0.69, 0.6971, 0.69, 0.6971, 0.671, 0.3705, 0.5808, 0.3704, 0.5635, 0.4059, 0.5635, 0.406, 0.5808, 0.3705, 0.5995, 0.3705, 0.5808, 0.406, 0.5808, 0.406, 0.5994, 0.3705, 0.6187, 0.3705, 0.5995, 0.406, 0.5994, 0.4061, 0.6187, 0.7327, 0.6156, 0.7326, 0.6331, 0.6971, 0.6331, 0.6971, 0.6156, 0.7327, 0.6001, 0.7327, 0.6156, 0.6971, 0.6156, 0.6972, 0.6001, 0.6785, 0.02615, 0.6785, 0.01177, 0.7141, 0.01177, 0.7141, 0.02615, 0.3705, 0.6725, 0.3705, 0.6559, 0.406, 0.6559, 0.406, 0.6725, 0.2116, 0.2289, 0.2116, 0.3103, 0.2116, 0.3107, 0.1917, 0.3107, 0.1917, 0.2598, 0.5892, 0.4036, 0.5885, 0.3602, 0.611, 0.3599, 0.6116, 0.4033, 0.5632, 0.3916, 0.5626, 0.3481, 0.5885, 0.3602, 0.5892, 0.4036, 0.6057, 0.8156, 0.6012, 0.793, 0.6323, 0.793, 0.6368, 0.8156, 0.7961, 0.392, 0.7961, 0.3916, 0.8254, 0.3916, 0.8254, 0.392, 0.718, 0.3898, 0.718, 0.3481, 0.7473, 0.3482, 0.7473, 0.3899, 0.697, 0.4461, 0.697, 0.4027, 0.718, 0.3903, 0.718, 0.4337, 0.6785, 0.4338, 0.6785, 0.3903, 0.697, 0.4027, 0.697, 0.4461, 0.3731, 0.2776, 0.3677, 0.3211, 0.3434, 0.3306, 0.3488, 0.2871, 0.3947, 0.2803, 0.3893, 0.3238, 0.3677, 0.3211, 0.3731, 0.2776, 0.4211, 0.2961, 0.4157, 0.3395, 0.3893, 0.3238, 0.3947, 0.2803, 0.2536, 0.75, 0.2343, 0.75, 0.2314, 0.7218, 0.2555, 0.7307, 0.2536, 0.75, 0.4157, 0.3395, 0.4211, 0.2961, 0.4458, 0.299, 0.4404, 0.3425, 0.9223, 0.1741, 0.9178, 0.1967, 0.8868, 0.1967, 0.8913, 0.1741, 0.0806, 0.2668, 0.0806, 0.3103, 0.06214, 0.3103, 0.06214, 0.2669, 0.1698, 0.2598, 0.1698, 0.3107, 0.1469, 0.3107, 0.1469, 0.2289, 0.926, 0.7541, 0.9354, 0.7541, 0.9354, 0.8899, 0.926, 0.8899, 0.7975, 0.4573, 0.7975, 0.4994, 0.7709, 0.5114, 0.7709, 0.476, 0.3037, 0.9303, 0.3038, 0.957, 0.2805, 0.9472, 0.2843, 0.9283, 0.5764, 0.9305, 0.5764, 0.9075, 0.5958, 0.9094, 0.5958, 0.9286, 0.3038, 0.9072, 0.3037, 0.9303, 0.2843, 0.9283, 0.2844, 0.9091, 0.5809, 0.9532, 0.5764, 0.9305, 0.5958, 0.9286, 0.5996, 0.9475, 0.2524, 0.9126, 0.253, 0.942, 0.2289, 0.929, 0.2331, 0.9102, 0.253, 0.8895, 0.2524, 0.9126, 0.2331, 0.9102, 0.2335, 0.891, 0.2492, 0.8668, 0.253, 0.8895, 0.2335, 0.891, 0.2302, 0.872, 0.5764, 0.9075, 0.5809, 0.8849, 0.5996, 0.8905, 0.5958, 0.9094, 0.822, 0.9378, 0.822, 0.9609, 0.8026, 0.959, 0.8026, 0.9397, 0.3939, 0.9369, 0.3944, 0.9601, 0.3749, 0.9584, 0.3745, 0.9392, 0.3944, 0.9115, 0.3939, 0.9369, 0.3745, 0.9392, 0.3704, 0.9204, 0.4626, 0.3815, 0.4625, 0.3686, 0.4626, 0.3682, 0.0118, 0.8548, 0.03043, 0.835, 0.06604, 0.835, 0.05362, 0.8548, 0.8398, 0.6857, 0.823, 0.6671, 0.823, 0.6316, 0.8398, 0.644, 0.7975, 0.4994, 0.7975, 0.4573, 0.8223, 0.4573, 0.8223, 0.4994, 0.6967, 0.3667, 0.718, 0.3481, 0.718, 0.3898, 0.6967, 0.4022, 0.8501, 0.04286, 0.8501, 0.1168, 0.838, 0.1168, 0.838, 0.04288, 0.1698, 0.01177, 0.1698, 0.124, 0.1469, 0.1549, 0.1469, 0.01177, 0.1469, 0.01177, 0.1469, 0.1549, 0.1238, 0.1364, 0.1238, 0.01177, 0.1238, 0.01177, 0.1238, 0.1364, 0.1014, 0.1364, 0.1014, 0.01178, 0.1014, 0.01178, 0.1014, 0.1364, 0.0806, 0.1364, 0.0806, 0.01181, 0.0806, 0.01181, 0.0806, 0.1364, 0.06214, 0.1364, 0.06214, 0.01184, 0.4882, 0.3246, 0.4864, 0.2, 0.5049, 0.1997, 0.5066, 0.3243, 0.5274, 0.3239, 0.5257, 0.1993, 0.5481, 0.199, 0.5498, 0.3236, 0.5729, 0.3233, 0.5712, 0.1987, 0.5941, 0.1984, 0.5958, 0.323, 0.5958, 0.323, 0.5941, 0.1984, 0.6159, 0.1981, 0.6177, 0.3227, 0.6177, 0.3227, 0.6159, 0.1981, 0.6359, 0.1979, 0.6376, 0.3225, 0.6376, 0.3225, 0.6359, 0.1979, 0.6532, 0.1978, 0.6549, 0.3224, 0.4628, 0.03216, 0.4475, 0.1558, 0.4304, 0.1537, 0.4458, 0.03002, 0.9582, 0.1741, 0.9582, 0.2424, 0.9459, 0.2424, 0.9459, 0.1741, 0.3816, 0.02206, 0.3663, 0.1457, 0.3434, 0.1429, 0.3587, 0.01924, 0.3587, 0.01924, 0.3434, 0.1429, 0.3212, 0.1402, 0.3365, 0.01652, 0.3365, 0.01652, 0.3212, 0.1402, 0.3005, 0.1377, 0.3158, 0.01399, 0.3158, 0.01399, 0.3005, 0.1377, 0.2821, 0.1354, 0.2974, 0.01177, 0.4882, 0.6603, 0.4864, 0.5357, 0.5035, 0.5354, 0.5053, 0.66, 0.0, 0.0, 0.0, 0.0, 0.0, 0.0, 0.0, 0.0, 0.6785, 0.5766, 0.6785, 0.4462, 0.697, 0.4461, 0.697, 0.5766, 0.7907, 0.1741, 0.7898, 0.2517, 0.7605, 0.2528, 0.7563, 0.1878, 0.5697, 0.659, 0.5679, 0.5344, 0.591, 0.5341, 0.5928, 0.6586, 0.5928, 0.6586, 0.591, 0.5341, 0.6135, 0.5337, 0.6153, 0.6583, 0.6153, 0.6583, 0.6135, 0.5337, 0.6344, 0.5335, 0.6362, 0.6581, 0.6362, 0.6581, 0.6344, 0.5335, 0.6531, 0.5333, 0.6549, 0.6578, 0.2289, 0.01186, 0.2289, 0.1365, 0.2116, 0.155, 0.2116, 0.01182, 0.2116, 0.01182, 0.2116, 0.155, 0.1917, 0.124, 0.1917, 0.01179, 0.0118, 0.7196, 0.0118, 0.6074, 0.07641, 0.6074, 0.07641, 0.7196, 0.9409, 0.01177, 0.9409, 0.1364, 0.9292, 0.124, 0.9292, 0.01178, 0.4483, 0.6727, 0.4483, 0.5481, 0.4603, 0.5481, 0.4603, 0.6603, 0.5352, 0.9535, 0.5352, 0.8851, 0.5476, 0.8851, 0.5476, 0.9535, 0.1698, 0.2598, 0.1917, 0.2598, 0.1917, 0.3107, 0.1698, 0.3107, 0.305, 0.5481, 0.3268, 0.5481, 0.3468, 0.5791, 0.3468, 0.653, 0.3268, 0.684, 0.305, 0.6839, 0.2821, 0.653, 0.2821, 0.5791, 0.828, 0.1476, 0.838, 0.1168, 0.8501, 0.1168, 0.84, 0.1476, 0.1917, 0.01179, 0.1917, 0.124, 0.1698, 0.124, 0.1698, 0.01177, 0.8525, 0.4338, 0.849, 0.4027, 0.8607, 0.4027, 0.8642, 0.4337, 0.849, 0.3288, 0.8525, 0.2979, 0.8642, 0.2979, 0.8607, 0.3288, 0.8607, 0.3288, 0.8607, 0.4027, 0.849, 0.4027, 0.849, 0.3288, 0.838, 0.04288, 0.828, 0.01179, 0.84, 0.01177, 0.8501, 0.04286, 0.9882, 0.5039, 0.9882, 0.5269, 0.9758, 0.5269, 0.9758, 0.5039, 0.8581, 0.9132, 0.8581, 0.9777, 0.8481, 0.9777, 0.8481, 0.9132, 0.6972, 0.6001, 0.6971, 0.6156, 0.6785, 0.6156, 0.6785, 0.6001, 0.714, 0.2231, 0.714, 0.2049, 0.7327, 0.2049, 0.7327, 0.2231, 0.406, 0.6559, 0.4061, 0.6377, 0.4247, 0.6377, 0.4247, 0.6559, 0.7141, 0.02615, 0.7141, 0.01177, 0.7327, 0.01177, 0.7327, 0.02615, 0.714, 0.2422, 0.714, 0.2231, 0.7327, 0.2231, 0.7327, 0.2421, 0.406, 0.6725, 0.406, 0.6559, 0.4247, 0.6559, 0.4246, 0.6725, 0.714, 0.04275, 0.7141, 0.02615, 0.7327, 0.02615, 0.7327, 0.04275, 0.714, 0.2614, 0.714, 0.2422, 0.7327, 0.2421, 0.7327, 0.2614, 0.4059, 0.6869, 0.406, 0.6725, 0.4246, 0.6725, 0.4246, 0.6869, 0.714, 0.06093, 0.714, 0.04275, 0.7327, 0.04275, 0.7327, 0.06093, 0.714, 0.28, 0.714, 0.2614, 0.7327, 0.2614, 0.7327, 0.28, 0.7141, 0.1884, 0.7141, 0.1741, 0.7327, 0.1741, 0.7327, 0.1884, 0.714, 0.08, 0.714, 0.06093, 0.7327, 0.06093, 0.7327, 0.08, 0.714, 0.2049, 0.7141, 0.1884, 0.7327, 0.1884, 0.7327, 0.2049, 0.714, 0.09922, 0.714, 0.08, 0.7327, 0.08, 0.7327, 0.09922, 0.714, 0.1178, 0.714, 0.09922, 0.7327, 0.09922, 0.7327, 0.1178, 0.6972, 0.7246, 0.6972, 0.7388, 0.6786, 0.7388, 0.6785, 0.7246, 0.7141, 0.1352, 0.714, 0.1178, 0.7327, 0.1178, 0.7327, 0.1352, 0.6971, 0.7081, 0.6972, 0.7246, 0.6785, 0.7246, 0.6785, 0.7081, 0.7141, 0.1505, 0.7141, 0.1352, 0.7327, 0.1352, 0.7327, 0.1505, 0.6971, 0.69, 0.6971, 0.7081, 0.6785, 0.7081, 0.6785, 0.69, 0.4059, 0.5635, 0.4058, 0.5481, 0.4245, 0.5481, 0.4246, 0.5635, 0.6971, 0.671, 0.6971, 0.69, 0.6785, 0.69, 0.6785, 0.671, 0.406, 0.5808, 0.4059, 0.5635, 0.4246, 0.5635, 0.4246, 0.5808, 0.6971, 0.6518, 0.6971, 0.671, 0.6785, 0.671, 0.6785, 0.6518, 0.406, 0.5994, 0.406, 0.5808, 0.4246, 0.5808, 0.4247, 0.5994, 0.6971, 0.6331, 0.6971, 0.6518, 0.6785, 0.6518, 0.6785, 0.6331, 0.4061, 0.6187, 0.406, 0.5994, 0.4247, 0.5994, 0.4247, 0.6186, 0.6971, 0.6156, 0.6971, 0.6331, 0.6785, 0.6331, 0.6785, 0.6156, 0.06337, 0.5727, 0.04732, 0.562, 0.05982, 0.5468, 0.07266, 0.5554, 0.9191, 0.7015, 0.9192, 0.7154, 0.9068, 0.7154, 0.9067, 0.7015, 0.1001, 0.3884, 0.1194, 0.3884, 0.1175, 0.4079, 0.1021, 0.4079, 0.08121, 0.5801, 0.06337, 0.5727, 0.07266, 0.5554, 0.08692, 0.5613, 0.08121, 0.3921, 0.1001, 0.3884, 0.1021, 0.4079, 0.08692, 0.4109, 0.1001, 0.5838, 0.08121, 0.5801, 0.08692, 0.5613, 0.1021, 0.5643, 0.06337, 0.3995, 0.08121, 0.3921, 0.08692, 0.4109, 0.07266, 0.4168, 0.1194, 0.5838, 0.1001, 0.5838, 0.1021, 0.5643, 0.1175, 0.5643, 0.04732, 0.4102, 0.06337, 0.3995, 0.07266, 0.4168, 0.05982, 0.4254, 0.1384, 0.5801, 0.1194, 0.5838, 0.1175, 0.5643, 0.1327, 0.5613, 0.03368, 0.4238, 0.04732, 0.4102, 0.05982, 0.4254, 0.0489, 0.4363, 0.1562, 0.5727, 0.1384, 0.5801, 0.1327, 0.5613, 0.1469, 0.5554, 0.02295, 0.4398, 0.03368, 0.4238, 0.0489, 0.4363, 0.04032, 0.4491, 0.1723, 0.562, 0.1562, 0.5727, 0.1469, 0.5554, 0.1598, 0.5468, 0.01557, 0.4576, 0.02295, 0.4398, 0.04032, 0.4491, 0.03441, 0.4633, 0.204, 0.4576, 0.2078, 0.4765, 0.1882, 0.4784, 0.1852, 0.4633, 0.1859, 0.5484, 0.1723, 0.562, 0.1598, 0.5468, 0.1707, 0.536, 0.0118, 0.4765, 0.01557, 0.4576, 0.03441, 0.4633, 0.0314, 0.4784, 0.1966, 0.4398, 0.204, 0.4576, 0.1852, 0.4633, 0.1793, 0.4491, 0.1966, 0.5324, 0.1859, 0.5484, 0.1707, 0.536, 0.1793, 0.5231, 0.0118, 0.4957, 0.0118, 0.4765, 0.0314, 0.4784, 0.0314, 0.4938, 0.1859, 0.4238, 0.1966, 0.4398, 0.1793, 0.4491, 0.1707, 0.4363, 0.204, 0.5146, 0.1966, 0.5324, 0.1793, 0.5231, 0.1852, 0.5089, 0.01557, 0.5146, 0.0118, 0.4957, 0.0314, 0.4938, 0.03441, 0.5089, 0.1723, 0.4102, 0.1859, 0.4238, 0.1707, 0.4363, 0.1598, 0.4254, 0.2078, 0.4957, 0.204, 0.5146, 0.1852, 0.5089, 0.1882, 0.4938, 0.02295, 0.5324, 0.01557, 0.5146, 0.03441, 0.5089, 0.04032, 0.5231, 0.1562, 0.3995, 0.1723, 0.4102, 0.1598, 0.4254, 0.1469, 0.4168, 0.2078, 0.4765, 0.2078, 0.4957, 0.1882, 0.4938, 0.1882, 0.4784, 0.03368, 0.5484, 0.02295, 0.5324, 0.04032, 0.5231, 0.0489, 0.536, 0.1384, 0.3921, 0.1562, 0.3995, 0.1469, 0.4168, 0.1327, 0.4109, 0.04732, 0.562, 0.03368, 0.5484, 0.0489, 0.536, 0.05982, 0.5468, 0.1194, 0.3884, 0.1384, 0.3921, 0.1327, 0.4109, 0.1175, 0.4079, 0.4358, 0.4236, 0.4389, 0.4387, 0.4389, 0.4541, 0.4358, 0.4692, 0.4299, 0.4834, 0.4214, 0.4962, 0.4104, 0.5071, 0.3976, 0.5157, 0.3833, 0.5216, 0.3682, 0.5246, 0.3527, 0.5246, 0.3376, 0.5216, 0.3233, 0.5157, 0.3105, 0.5071, 0.2996, 0.4962, 0.291, 0.4834, 0.2851, 0.4692, 0.2821, 0.4541, 0.2821, 0.4387, 0.2851, 0.4236, 0.291, 0.4094, 0.2996, 0.3966, 0.3105, 0.3857, 0.3233, 0.3771, 0.3376, 0.3712, 0.3527, 0.3682, 0.3682, 0.3682, 0.3833, 0.3712, 0.3976, 0.3771, 0.4104, 0.3857, 0.4214, 0.3966, 0.4299, 0.4094, 0.4608, 0.8609, 0.4608, 0.8763, 0.4484, 0.8763, 0.4484, 0.8609, 0.9191, 0.6866, 0.9191, 0.7015, 0.9067, 0.7015, 0.9067, 0.6866, 0.4609, 0.846, 0.4608, 0.8609, 0.4484, 0.8609, 0.4484, 0.846, 0.9191, 0.6712, 0.9191, 0.6866, 0.9067, 0.6866, 0.9067, 0.6712, 0.4609, 0.832, 0.4609, 0.846, 0.4484, 0.846, 0.4485, 0.832, 0.9191, 0.656, 0.9191, 0.6712, 0.9067, 0.6712, 0.9067, 0.656, 0.4609, 0.8196, 0.4609, 0.832, 0.4485, 0.832, 0.4485, 0.8196, 0.9429, 0.6559, 0.9429, 0.6414, 0.9553, 0.6414, 0.9553, 0.6559, 0.9191, 0.6414, 0.9191, 0.656, 0.9067, 0.656, 0.9067, 0.6414, 0.9397, 0.4688, 0.9398, 0.4573, 0.9522, 0.4573, 0.9522, 0.4688, 0.9429, 0.6711, 0.9429, 0.6559, 0.9553, 0.6559, 0.9553, 0.6711, 0.9192, 0.6282, 0.9191, 0.6414, 0.9067, 0.6414, 0.9068, 0.6282, 0.9397, 0.4821, 0.9397, 0.4688, 0.9522, 0.4688, 0.9521, 0.4821, 0.9429, 0.6865, 0.9429, 0.6711, 0.9553, 0.6711, 0.9553, 0.6865, 0.9193, 0.6167, 0.9192, 0.6282, 0.9068, 0.6282, 0.9068, 0.6167, 0.9397, 0.4966, 0.9397, 0.4821, 0.9521, 0.4821, 0.9521, 0.4966, 0.9429, 0.7014, 0.9429, 0.6865, 0.9553, 0.6865, 0.9553, 0.7014, 0.9429, 0.6281, 0.9429, 0.6167, 0.9553, 0.6167, 0.9553, 0.6281, 0.9397, 0.5119, 0.9397, 0.4966, 0.9521, 0.4966, 0.9521, 0.5119, 0.9429, 0.7153, 0.9429, 0.7014, 0.9553, 0.7014, 0.9553, 0.7153, 0.9429, 0.6414, 0.9429, 0.6281, 0.9553, 0.6281, 0.9553, 0.6414, 0.9397, 0.5272, 0.9397, 0.5119, 0.9521, 0.5119, 0.9521, 0.5272, 0.9429, 0.7276, 0.9429, 0.7153, 0.9553, 0.7153, 0.9553, 0.7276, 0.9397, 0.5421, 0.9397, 0.5272, 0.9521, 0.5272, 0.9521, 0.5421, 0.4609, 0.9192, 0.4609, 0.9306, 0.4485, 0.9306, 0.4485, 0.9192, 0.9397, 0.556, 0.9397, 0.5421, 0.9521, 0.5421, 0.9522, 0.556, 0.4609, 0.906, 0.4609, 0.9192, 0.4485, 0.9192, 0.4484, 0.906, 0.9398, 0.5683, 0.9397, 0.556, 0.9522, 0.556, 0.9522, 0.5683, 0.4608, 0.8915, 0.4609, 0.906, 0.4484, 0.906, 0.4484, 0.8915, 0.9192, 0.7154, 0.9193, 0.7277, 0.9068, 0.7277, 0.9068, 0.7154, 0.4608, 0.8763, 0.4608, 0.8915, 0.4484, 0.8915, 0.4484, 0.8763, 0.9758, 0.4573, 0.9882, 0.4573, 0.9882, 0.4803, 0.9758, 0.4803, 0.1469, 0.1549, 0.1469, 0.2714, 0.1238, 0.2668, 0.1238, 0.1364, 0.1238, 0.1364, 0.1238, 0.2668, 0.1014, 0.2668, 0.1014, 0.1364, 0.1014, 0.1364, 0.1014, 0.2668, 0.0806, 0.2668, 0.0806, 0.1364, 0.0806, 0.1364, 0.0806, 0.2668, 0.06214, 0.2669, 0.06214, 0.1364, 0.5941, 0.1984, 0.5923, 0.06797, 0.6177, 0.05523, 0.6159, 0.1981, 0.6159, 0.1981, 0.6177, 0.05523, 0.6376, 0.05504, 0.6359, 0.1979, 0.6359, 0.1979, 0.6376, 0.05504, 0.6549, 0.0549, 0.6532, 0.1978, 0.4475, 0.1558, 0.4382, 0.2985, 0.4211, 0.2961, 0.4304, 0.1537, 0.4304, 0.1537, 0.4211, 0.2961, 0.3947, 0.2803, 0.4107, 0.1512, 0.4107, 0.1512, 0.3947, 0.2803, 0.3731, 0.2776, 0.3891, 0.1485, 0.3891, 0.1485, 0.3731, 0.2776, 0.3488, 0.2871, 0.3663, 0.1457, 0.3663, 0.1457, 0.3488, 0.2871, 0.3259, 0.2846, 0.3434, 0.1429, 0.3434, 0.1429, 0.3259, 0.2846, 0.3036, 0.2819, 0.3212, 0.1402, 0.3212, 0.1402, 0.3036, 0.2819, 0.2829, 0.2794, 0.3005, 0.1377, 0.4625, 0.4074, 0.4625, 0.4054, 0.4625, 0.4056, 0.4625, 0.4074, 0.5469, 0.6593, 0.5451, 0.5347, 0.5679, 0.5344, 0.5697, 0.659, 0.7563, 0.7998, 0.7874, 0.7998, 0.7919, 0.8224, 0.7608, 0.8224, 0.7896, 0.6001, 0.7786, 0.6653, 0.7678, 0.6001, 0.5053, 0.66, 0.5035, 0.5354, 0.5233, 0.5351, 0.5251, 0.6596, 0.5035, 0.5354, 0.5125, 0.47, 0.5233, 0.5351, 0.591, 0.5341, 0.5892, 0.4036, 0.6116, 0.4033, 0.6135, 0.5337, 0.6135, 0.5337, 0.6116, 0.4033, 0.6326, 0.4031, 0.6344, 0.5335, 0.6344, 0.5335, 0.6326, 0.4031, 0.6512, 0.4029, 0.6531, 0.5333, 0.2289, 0.1365, 0.2289, 0.2669, 0.2116, 0.2715, 0.2116, 0.155, 0.7141, 0.2974, 0.714, 0.28, 0.7327, 0.28, 0.7327, 0.2974, 0.7141, 0.3128, 0.7141, 0.2974, 0.7327, 0.2974, 0.7327, 0.3128, 0.1238, 0.2668, 0.1469, 0.2714, 0.1439, 0.2838, 0.1208, 0.2792, 0.168, 0.9103, 0.168, 0.8668, 0.1759, 0.8792, 0.1759, 0.9227, 0.9168, 0.9808, 0.9168, 0.9601, 0.9291, 0.9633, 0.9291, 0.9841, 0.1, 0.9217, 0.1, 0.8829, 0.1083, 0.8705, 0.1083, 0.9093, 0.0806, 0.2668, 0.1014, 0.2668, 0.09838, 0.2792, 0.07756, 0.2792, 0.1014, 0.2668, 0.1238, 0.2668, 0.1208, 0.2792, 0.09838, 0.2792, 0.05809, 0.9463, 0.05809, 0.9232, 0.07053, 0.9202, 0.07053, 0.9433, 0.7286, 0.9489, 0.7286, 0.9719, 0.7162, 0.9691, 0.7162, 0.946, 0.9652, 0.9601, 0.9652, 0.9809, 0.9527, 0.9838, 0.9527, 0.963, 0.6441, 0.9389, 0.6232, 0.9204, 0.6232, 0.8849, 0.6399, 0.8849, 0.6441, 0.8972, 0.2116, 0.3107, 0.2116, 0.3103, 0.2164, 0.3227, 0.2164, 0.3231, 0.4864, 0.8561, 0.4902, 0.8372, 0.5156, 0.839, 0.5111, 0.8616, 0.4902, 0.8179, 0.4864, 0.7991, 0.5111, 0.7933, 0.5156, 0.8159, 0.2116, 0.2715, 0.2289, 0.2669, 0.2337, 0.2793, 0.2164, 0.2839, 0.7747, 0.1098, 0.7747, 0.06634, 0.7795, 0.05392, 0.7795, 0.0974, 0.2116, 0.3103, 0.2116, 0.2715, 0.2164, 0.2839, 0.2164, 0.3227, 0.7747, 0.06593, 0.7563, 0.06593, 0.7563, 0.03049, 0.7795, 0.01181, 0.7795, 0.05352, 0.6512, 0.4029, 0.6326, 0.4031, 0.6362, 0.3906, 0.6549, 0.3904, 0.4626, 0.3815, 0.4625, 0.3819, 0.4625, 0.3686, 0.7747, 0.06634, 0.7747, 0.06593, 0.7795, 0.05352, 0.7795, 0.05392, 0.6326, 0.4031, 0.6116, 0.4033, 0.6153, 0.3909, 0.6362, 0.3906, 0.3704, 0.7961, 0.3704, 0.7544, 0.3704, 0.754, 0.3933, 0.754, 0.3933, 0.7961, 0.3933, 0.7961, 0.3933, 0.754, 0.415, 0.7539, 0.415, 0.7961, 0.4348, 0.796, 0.415, 0.7961, 0.415, 0.7539, 0.4348, 0.7539, 0.4348, 0.7543, 0.3933, 0.7105, 0.3933, 0.754, 0.3704, 0.754, 0.3704, 0.7105, 0.415, 0.7105, 0.415, 0.7539, 0.3933, 0.754, 0.3933, 0.7105, 0.4348, 0.7104, 0.4348, 0.7539, 0.415, 0.7539, 0.415, 0.7105, 0.6012, 0.8613, 0.6057, 0.8387, 0.6368, 0.8387, 0.6323, 0.8613, 0.718, 0.4337, 0.718, 0.3903, 0.7473, 0.3903, 0.7473, 0.4338, 0.5556, 0.4693, 0.5403, 0.392, 0.5632, 0.3916, 0.7961, 0.4337, 0.7961, 0.392, 0.8254, 0.392, 0.8254, 0.4338, 0.6057, 0.8387, 0.6057, 0.8156, 0.6368, 0.8156, 0.6368, 0.8387, 0.7894, 0.7306, 0.7786, 0.6653, 0.7896, 0.6001, 0.7994, 0.6653, 0.8437, 0.1741, 0.8437, 0.2179, 0.8143, 0.2179, 0.8143, 0.1741, 0.8398, 0.6857, 0.8398, 0.644, 0.8699, 0.644, 0.8699, 0.6857, 0.8398, 0.6436, 0.8398, 0.6001, 0.8699, 0.6002, 0.8699, 0.6436, 0.4014, 0.8423, 0.4014, 0.8653, 0.3704, 0.8653, 0.3704, 0.8423, 0.7055, 0.8542, 0.701, 0.8768, 0.6699, 0.8768, 0.6744, 0.8542, 0.8437, 0.2184, 0.8437, 0.2601, 0.8143, 0.26, 0.8143, 0.2183, 0.5528, 0.6838, 0.5528, 0.7255, 0.5528, 0.7259, 0.5319, 0.7259, 0.5319, 0.6838, 0.5319, 0.6838, 0.5319, 0.7259, 0.5095, 0.7259, 0.5095, 0.6838, 0.4864, 0.6838, 0.5095, 0.6838, 0.5095, 0.7259, 0.4864, 0.7259, 0.4864, 0.7255, 0.5319, 0.7694, 0.5319, 0.7259, 0.5528, 0.7259, 0.5528, 0.7694, 0.5095, 0.7694, 0.5095, 0.7259, 0.5319, 0.7259, 0.5319, 0.7694, 0.4864, 0.7698, 0.4864, 0.7259, 0.5095, 0.7259, 0.5095, 0.7694, 0.4014, 0.8653, 0.4059, 0.8879, 0.3749, 0.8879, 0.3704, 0.8653, 0.701, 0.8999, 0.7055, 0.9225, 0.6744, 0.9225, 0.6699, 0.8999, 0.8437, 0.2179, 0.8437, 0.2184, 0.8143, 0.2183, 0.8143, 0.2179, 0.8398, 0.644, 0.8398, 0.6436, 0.8699, 0.6436, 0.8699, 0.644, 0.701, 0.8768, 0.701, 0.8999, 0.6699, 0.8999, 0.6699, 0.8768, 0.4059, 0.8196, 0.4014, 0.8423, 0.3704, 0.8423, 0.3749, 0.8196, 0.01185, 0.8796, 0.05367, 0.8796, 0.05404, 0.8967, 0.01181, 0.8967, 0.8631, 0.543, 0.8631, 0.5009, 0.8831, 0.5009, 0.8831, 0.543, 0.8459, 0.5429, 0.8459, 0.5008, 0.8631, 0.5009, 0.8631, 0.543, 0.4628, 0.3015, 0.4575, 0.3447, 0.4404, 0.3425, 0.4458, 0.299, 0.8631, 0.4574, 0.8631, 0.5009, 0.8459, 0.5008, 0.8459, 0.4573, 0.8831, 0.4575, 0.8831, 0.5009, 0.8631, 0.5009, 0.8631, 0.4574, 0.04364, 0.7889, 0.04364, 0.7658, 0.07469, 0.7658, 0.07469, 0.7889, 0.5764, 0.7695, 0.5764, 0.7274, 0.5995, 0.7274, 0.5995, 0.7695, 0.04364, 0.7658, 0.03913, 0.7432, 0.07017, 0.7432, 0.07469, 0.7658, 0.7975, 0.5429, 0.7975, 0.4994, 0.8223, 0.4994, 0.8223, 0.5429, 0.9178, 0.2197, 0.9223, 0.2424, 0.8913, 0.2424, 0.8868, 0.2197, 0.0118, 0.8548, 0.05362, 0.8548, 0.05367, 0.8796, 0.01185, 0.8796, 0.1227, 0.9807, 0.1, 0.9762, 0.1, 0.9452, 0.1227, 0.9497, 0.9178, 0.1967, 0.9178, 0.2197, 0.8868, 0.2197, 0.8868, 0.1967, 0.9067, 0.5931, 0.9067, 0.4573, 0.9161, 0.4573, 0.9161, 0.5931, 0.8917, 0.9776, 0.8817, 0.9776, 0.8817, 0.9132, 0.8917, 0.9132, 0.7563, 0.1433, 0.7563, 0.1334, 0.7661, 0.1333, 0.7661, 0.1433, 0.7804, 0.5664, 0.7804, 0.5764, 0.7709, 0.5764, 0.7709, 0.5665, 0.8205, 0.2843, 0.8205, 0.2942, 0.8143, 0.2935, 0.8143, 0.2836, 0.9646, 0.7541, 0.9646, 0.8899, 0.959, 0.8899, 0.959, 0.7541, 0.3378, 0.9082, 0.3378, 0.9765, 0.3274, 0.9755, 0.3274, 0.9072, 0.9748, 0.01177, 0.9748, 0.08008, 0.9645, 0.0811, 0.9645, 0.01279, 0.7897, 0.1439, 0.7897, 0.1341, 0.7959, 0.1333, 0.7959, 0.1432, 0.9469, 0.4337, 0.9469, 0.2979, 0.9527, 0.2979, 0.9527, 0.4337, 0.5481, 0.199, 0.5587, 0.1336, 0.5712, 0.1987, 0.9168, 0.9365, 0.9168, 0.9135, 0.9354, 0.9135, 0.9354, 0.9365, 0.2518, 0.5552, 0.2518, 0.6327, 0.2342, 0.633, 0.2314, 0.5679, 0.5941, 0.1984, 0.5712, 0.1987, 0.5612, 0.05597, 0.5923, 0.06797, 0.5144, 0.1343, 0.495, 0.05698, 0.5158, 0.05663, 0.5049, 0.1997, 0.5144, 0.1343, 0.5257, 0.1993, 0.2489, 0.4539, 0.2562, 0.5316, 0.2359, 0.5188, 0.2314, 0.4535, 0.06214, 0.1364, 0.06214, 0.2669, 0.04373, 0.2793, 0.04677, 0.1365, 0.5612, 0.05597, 0.5587, 0.1336, 0.5382, 0.05629, 0.495, 0.05698, 0.5144, 0.1343, 0.5049, 0.1997, 0.2518, 0.6327, 0.2514, 0.698, 0.2338, 0.6983, 0.2342, 0.633, 0.5587, 0.1336, 0.5612, 0.05597, 0.5712, 0.1987, 0.5066, 0.3243, 0.5049, 0.1997, 0.5257, 0.1993, 0.5274, 0.3239, 0.5498, 0.3236, 0.5481, 0.199, 0.5712, 0.1987, 0.5729, 0.3233, 0.1444, 0.6726, 0.1327, 0.7378, 0.1216, 0.6726, 0.1329, 0.6074, 0.1216, 0.6726, 0.1103, 0.7378, 0.1, 0.6726, 0.1105, 0.6074, 0.1216, 0.6726, 0.1105, 0.6074, 0.1329, 0.6074, 0.1103, 0.7378, 0.1216, 0.6726, 0.1327, 0.7378, 0.2562, 0.3888, 0.2489, 0.4539, 0.2314, 0.4535, 0.2386, 0.3884, 0.3172, 0.8623, 0.3127, 0.8397, 0.3352, 0.8283, 0.3397, 0.851, 0.6785, 0.4338, 0.697, 0.4461, 0.697, 0.4461, 0.6785, 0.4462, 0.7874, 0.7998, 0.7874, 0.7767, 0.8245, 0.7762, 0.8245, 0.7993, 0.5556, 0.4693, 0.5632, 0.3916, 0.5679, 0.5344, 0.4988, 0.3926, 0.5186, 0.3923, 0.5125, 0.47, 0.2057, 0.6085, 0.1973, 0.6735, 0.168, 0.6723, 0.1764, 0.6074, 0.7786, 0.6653, 0.7894, 0.7306, 0.7677, 0.7306, 0.5451, 0.5347, 0.5556, 0.4693, 0.5679, 0.5344, 0.7608, 0.7541, 0.7919, 0.7541, 0.7874, 0.7767, 0.7563, 0.7767, 0.7898, 0.2517, 0.7907, 0.317, 0.7615, 0.3181, 0.7605, 0.2528, 0.697, 0.5766, 0.697, 0.4461, 0.718, 0.4337, 0.7124, 0.5765, 0.7563, 0.7767, 0.7874, 0.7767, 0.7874, 0.7998, 0.7563, 0.7998, 0.5251, 0.6596, 0.5233, 0.5351, 0.5451, 0.5347, 0.5469, 0.6593, 0.5035, 0.5354, 0.4988, 0.3926, 0.5125, 0.47, 0.1973, 0.6735, 0.2057, 0.7515, 0.1712, 0.7377, 0.168, 0.6723, 0.7677, 0.7306, 0.7563, 0.6653, 0.7678, 0.6001, 0.7786, 0.6653, 0.591, 0.5341, 0.5679, 0.5344, 0.5632, 0.3916, 0.5892, 0.4036, 0.0, 0.0, 0.0, 0.0, 0.0, 0.0, 0.0, 0.0, 0.7055, 0.7624, 0.701, 0.785, 0.6699, 0.785, 0.6744, 0.7624, 0.1759, 0.9227, 0.1759, 0.8792, 0.2053, 0.8793, 0.2053, 0.9228, 0.9104, 0.4252, 0.8878, 0.4207, 0.8878, 0.3898, 0.9104, 0.3943, 0.9871, 0.1401, 0.9645, 0.1356, 0.9645, 0.1046, 0.9871, 0.1091, 0.1906, 0.9773, 0.168, 0.9818, 0.168, 0.9508, 0.1906, 0.9463, 0.6926, 0.977, 0.6699, 0.9815, 0.6699, 0.9505, 0.6926, 0.946, 0.3013, 0.7075, 0.3013, 0.751, 0.2805, 0.751, 0.2805, 0.7075, 0.3237, 0.7075, 0.3237, 0.751, 0.3013, 0.751, 0.3013, 0.7075, 0.3468, 0.7121, 0.3468, 0.751, 0.3237, 0.751, 0.3237, 0.7075, 0.3237, 0.7931, 0.3237, 0.751, 0.3468, 0.7514, 0.3468, 0.7931, 0.3013, 0.7931, 0.3013, 0.751, 0.3237, 0.751, 0.3237, 0.7931, 0.3013, 0.7931, 0.2805, 0.7931, 0.2805, 0.7514, 0.3013, 0.751, 0.8719, 0.8896, 0.8719, 0.8479, 0.9012, 0.848, 0.9012, 0.8897, 0.9188, 0.3436, 0.9233, 0.3662, 0.8923, 0.3662, 0.8878, 0.3436, 0.701, 0.785, 0.701, 0.808, 0.6699, 0.808, 0.6699, 0.785, 0.8606, 0.7818, 0.9024, 0.7818, 0.9024, 0.8118, 0.8606, 0.8118, 0.9188, 0.3205, 0.9188, 0.3436, 0.8878, 0.3436, 0.8878, 0.3205, 0.701, 0.808, 0.7055, 0.8307, 0.6744, 0.8307, 0.6699, 0.808, 0.9233, 0.2979, 0.9188, 0.3205, 0.8878, 0.3205, 0.8923, 0.2979, 0.1083, 0.9093, 0.1083, 0.8705, 0.1384, 0.8705, 0.1384, 0.9094, 0.7327, 0.767, 0.7289, 0.7858, 0.701, 0.785, 0.7055, 0.7624, 0.7289, 0.7858, 0.7289, 0.8051, 0.701, 0.808, 0.701, 0.785, 0.7289, 0.8051, 0.7327, 0.824, 0.7055, 0.8307, 0.701, 0.808, 0.8837, 0.7541, 0.9024, 0.7818, 0.8606, 0.7818, 0.8482, 0.7735, 0.8481, 0.7541, 0.8481, 0.8354, 0.8639, 0.8355, 0.8719, 0.8479, 0.8719, 0.8896, 0.8481, 0.8709, 0.2164, 0.3648, 0.2164, 0.3231, 0.2412, 0.3231, 0.2412, 0.3648, 0.7919, 0.8459, 0.7874, 0.8686, 0.7563, 0.8686, 0.7608, 0.8459, 0.2164, 0.3231, 0.2164, 0.3227, 0.2412, 0.3227, 0.2412, 0.3231, 0.7874, 0.8686, 0.7874, 0.8917, 0.7563, 0.8917, 0.7563, 0.8686, 0.7795, 0.0974, 0.7795, 0.05392, 0.8044, 0.05388, 0.8044, 0.09735, 0.5156, 0.8159, 0.5111, 0.7933, 0.5421, 0.7933, 0.5466, 0.8159, 0.2585, 0.2792, 0.2585, 0.3227, 0.2412, 0.3227, 0.2412, 0.2838, 0.1209, 0.8469, 0.1209, 0.8035, 0.1396, 0.8035, 0.1396, 0.847, 0.1, 0.8469, 0.1, 0.8034, 0.1209, 0.8035, 0.1209, 0.8469, 0.1396, 0.7614, 0.1396, 0.8035, 0.1209, 0.8035, 0.1209, 0.7613, 0.2412, 0.3648, 0.2412, 0.3231, 0.2412, 0.3227, 0.2585, 0.3227, 0.2585, 0.3648, 0.1, 0.7613, 0.1209, 0.7613, 0.1209, 0.8035, 0.1, 0.8034, 0.1, 0.803, 0.5111, 0.8616, 0.5156, 0.839, 0.5466, 0.839, 0.5421, 0.8616, 0.7795, 0.05392, 0.7795, 0.05352, 0.8044, 0.05347, 0.8044, 0.05388, 0.7795, 0.05352, 0.7795, 0.01181, 0.8044, 0.01177, 0.8044, 0.05347, 0.5156, 0.839, 0.5156, 0.8159, 0.5466, 0.8159, 0.5466, 0.839, 0.7874, 0.8917, 0.7919, 0.9143, 0.7608, 0.9143, 0.7563, 0.8917, 0.2164, 0.3227, 0.2164, 0.2839, 0.2412, 0.2838, 0.2412, 0.3227, 0.04113, 0.3232, 0.04113, 0.3649, 0.0118, 0.3648, 0.0118, 0.3231, 0.199, 0.7976, 0.199, 0.8207, 0.168, 0.8207, 0.168, 0.7976, 0.0118, 0.2793, 0.04373, 0.2793, 0.04113, 0.3232, 0.0118, 0.3231, 0.8737, 0.01177, 0.9056, 0.01178, 0.9056, 0.05525, 0.8763, 0.05563, 0.8763, 0.09734, 0.8763, 0.05563, 0.9056, 0.05525, 0.9056, 0.09736, 0.6219, 0.7694, 0.6219, 0.7273, 0.6427, 0.7277, 0.6427, 0.7694, 0.5995, 0.7695, 0.5995, 0.7274, 0.6219, 0.7273, 0.6219, 0.7694, 0.5995, 0.6839, 0.5995, 0.7274, 0.5764, 0.7274, 0.5764, 0.6839, 0.6219, 0.6839, 0.6219, 0.7273, 0.5995, 0.7274, 0.5995, 0.6839, 0.6427, 0.6838, 0.6427, 0.7277, 0.6219, 0.7273, 0.6219, 0.6839, 0.199, 0.8207, 0.2035, 0.8433, 0.1725, 0.8433, 0.168, 0.8207, 0.6177, 0.05523, 0.5923, 0.06797, 0.5917, 0.02409, 0.6171, 0.01177, 0.3172, 0.8623, 0.326, 0.8837, 0.2937, 0.8837, 0.2849, 0.8623, 0.2035, 0.775, 0.199, 0.7976, 0.168, 0.7976, 0.1725, 0.775, 0.3128, 0.8166, 0.3127, 0.8397, 0.2805, 0.8397, 0.2806, 0.8166, 0.5917, 0.02409, 0.5923, 0.06797, 0.5612, 0.05597, 0.5665, 0.012, 0.3127, 0.8397, 0.3172, 0.8623, 0.2849, 0.8623, 0.2805, 0.8397, 0.8767, 0.1472, 0.8737, 0.1209, 0.8962, 0.1472, 0.8981, 0.128, 0.8981, 0.128, 0.8962, 0.1472, 0.8737, 0.1209, 0.0, 0.0, 0.0, 0.0, 0.0, 0.0, 0.4864, 0.8975, 0.5116, 0.8851, 0.5116, 0.9206, 0.4864, 0.9392, 0.2247, 0.7999, 0.2247, 0.8191, 0.199, 0.8207, 0.199, 0.7976, 0.2247, 0.8191, 0.2284, 0.838, 0.2035, 0.8433, 0.199, 0.8207, 0.2284, 0.781, 0.2247, 0.7999, 0.199, 0.7976, 0.2035, 0.775, 0.06214, 0.3103, 0.06214, 0.3107, 0.04113, 0.3232, 0.04373, 0.2793, 0.06214, 0.2669, 0.04113, 0.3649, 0.04113, 0.3232, 0.06256, 0.3108, 0.06256, 0.3108, 0.06256, 0.3463, 0.4883, 0.9882, 0.4864, 0.9691, 0.5113, 0.9627, 0.5079, 0.9882, 0.5079, 0.9882])
me_cylinder.materials.append(mat_material_003)
me_cylinder.materials.append(mat_material)
me_cylinder.materials.append(mat_material_002)
me_cylinder.materials.append(mat_material_005)
me_cylinder.use_remesh_preserve_volume = False
me_cylinder.use_remesh_preserve_attributes = False
me_cylinder.use_mirror_vertex_groups = False
me_cylinder.update()
me_cone = bpy.data.meshes.new('Cone')
me_cone.from_pydata([(0.0, 1.0, -1.0), (0.7071, 0.7071, -1.0), (1.0, 7.55e-08, -1.0), (0.7071, -0.7071, -1.0), (-3.258e-07, -1.0, -1.0), (-0.7071, -0.7071, -1.0), (0.0, 0.0, 1.0), (-1.0, 9.656e-07, -1.0), (-0.7071, 0.7071, -1.0)], [], [(6, 5, 4), (0, 1, 2, 3, 4, 5, 7, 8), (6, 8, 7), (3, 6, 4), (6, 7, 5), (2, 6, 3), (6, 0, 8), (1, 0, 6), (1, 6, 2)])
_uv = me_cone.uv_layers.new(name='UVMap')
_uv.uv.foreach_set('vector', [0.25, 0.25, 0.08029, 0.08029, 0.25, 0.01, 0.75, 0.49, 0.9197, 0.4197, 0.99, 0.25, 0.9197, 0.08029, 0.75, 0.01, 0.5803, 0.08029, 0.51, 0.25, 0.5803, 0.4197, 0.25, 0.25, 0.08029, 0.4197, 0.01, 0.25, 0.4197, 0.08029, 0.25, 0.25, 0.75, 0.01, 0.25, 0.25, 0.51, 0.25, 0.08029, 0.08029, 0.49, 0.25, 0.25, 0.25, 0.9197, 0.08029, 0.25, 0.25, 0.25, 0.49, 0.08029, 0.4197, 0.9197, 0.4197, 0.25, 0.49, 0.25, 0.25, 0.4197, 0.4197, 0.25, 0.25, 0.99, 0.25])
me_cone.materials.append(mat_material_002)
me_cone.use_remesh_preserve_volume = False
me_cone.use_remesh_preserve_attributes = False
me_cone.use_mirror_vertex_groups = False
me_cone.update()
me_cone_001 = bpy.data.meshes.new('Cone.001')
me_cone_001.from_pydata([(0.0, 1.0, -1.0), (0.7071, 0.7071, -1.0), (1.0, 7.55e-08, -1.0), (0.7071, -0.7071, -1.0), (-3.258e-07, -1.0, -1.0), (-0.7071, -0.7071, -1.0), (0.0, 0.0, 1.0), (-1.0, 9.656e-07, -1.0), (-0.7071, 0.7071, -1.0)], [], [(6, 5, 4), (0, 1, 2, 3, 4, 5, 7, 8), (6, 8, 7), (3, 6, 4), (6, 7, 5), (2, 6, 3), (6, 0, 8), (1, 0, 6), (1, 6, 2)])
_uv = me_cone_001.uv_layers.new(name='UVMap')
_uv.uv.foreach_set('vector', [0.25, 0.25, 0.08029, 0.08029, 0.25, 0.01, 0.75, 0.49, 0.9197, 0.4197, 0.99, 0.25, 0.9197, 0.08029, 0.75, 0.01, 0.5803, 0.08029, 0.51, 0.25, 0.5803, 0.4197, 0.25, 0.25, 0.08029, 0.4197, 0.01, 0.25, 0.4197, 0.08029, 0.25, 0.25, 0.75, 0.01, 0.25, 0.25, 0.51, 0.25, 0.08029, 0.08029, 0.49, 0.25, 0.25, 0.25, 0.9197, 0.08029, 0.25, 0.25, 0.25, 0.49, 0.08029, 0.4197, 0.9197, 0.4197, 0.25, 0.49, 0.25, 0.25, 0.4197, 0.4197, 0.25, 0.25, 0.99, 0.25])
me_cone_001.materials.append(mat_material_002)
me_cone_001.use_remesh_preserve_volume = False
me_cone_001.use_remesh_preserve_attributes = False
me_cone_001.use_mirror_vertex_groups = False
me_cone_001.update()

# ---- objects
ob_cylinder = bpy.data.objects.new('Cylinder', me_cylinder)
ob_cone = bpy.data.objects.new('Cone', me_cone)
ob_cone_001 = bpy.data.objects.new('Cone.001', me_cone_001)

# ---- transforms, parenting, visibility, modifiers, constraints
ob_cylinder.location = (0.0, 0.0, 2.391)
ob_cylinder.scale = (1.9, 1.9, 1.9)
ob_cylinder.lineart.crease_threshold = 0.0
ob_cone.location = (0.05036, 0.04334, 9.002)
ob_cone.scale = (1.0, 1.0, 0.75)
ob_cone.lineart.crease_threshold = 0.0
ob_cone_001.location = (0.05036, 0.04334, 6.271)
ob_cone_001.scale = (1.0, 1.0, -0.75)
ob_cone_001.lineart.crease_threshold = 0.0

# ---- collection membership
col_collection.objects.link(ob_cylinder)
col_collection.objects.link(ob_cone)
col_collection.objects.link(ob_cone_001)

# ---- scene / render settings (as saved in the file)
scene.frame_start = 1; scene.frame_end = 250; scene.frame_set(1)
scene.render.engine = 'BLENDER_EEVEE_NEXT'
scene.cycles.use_denoising = False
scene.cycles.samples = 128
scene.cycles.sampling_pattern = 'TABULATED_SOBOL'
scene.cycles.use_adaptive_sampling = False
scene.cycles.use_light_tree = False
scene.view_settings.view_transform = 'Filmic'
bpy.context.view_layer.update()

# ---- added for rendering (the .blend has no active camera and no usable light): camera, sun
cam_auto = bpy.data.cameras.new('AutoCamera')
cam_auto.lens = 50.0
cam_auto.sensor_width = 36.0
cam_auto.clip_end = 1000.0
ob_auto_camera = bpy.data.objects.new('AutoCamera', cam_auto)
scene.collection.objects.link(ob_auto_camera)
ob_auto_camera.location = (11.074, -13.294, 13.7311)
ob_auto_camera.rotation_euler = (1.09748, -7.21219e-08, 0.694738)
scene.camera = ob_auto_camera
light_auto_sun = bpy.data.lights.new('AutoSun', 'SUN')
light_auto_sun.energy = 3.0
light_auto_sun.angle = 0.0523599
ob_auto_sun = bpy.data.objects.new('AutoSun', light_auto_sun)
scene.collection.objects.link(ob_auto_sun)
ob_auto_sun.rotation_euler = (0.872665, 0.174533, 0.523599)
bpy.context.view_layer.update()
